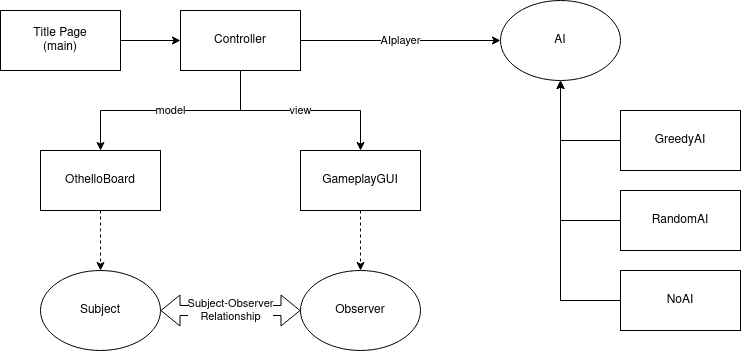

The diagram above was exported from draw.io. Its source (the exported page's mxGraphModel, read from the mxfile embedded in the PNG):
<mxGraphModel dx="814" dy="481" grid="1" gridSize="10" guides="1" tooltips="1" connect="1" arrows="1" fold="1" page="1" pageScale="1" pageWidth="827" pageHeight="1169" math="0" shadow="0">
  <root>
    <mxCell id="WIyWlLk6GJQsqaUBKTNV-0" />
    <mxCell id="WIyWlLk6GJQsqaUBKTNV-1" parent="WIyWlLk6GJQsqaUBKTNV-0" />
    <mxCell id="A3wA58VsfMzVEB7TQtaq-12" value="model" style="edgeStyle=orthogonalEdgeStyle;rounded=0;orthogonalLoop=1;jettySize=auto;html=1;" edge="1" parent="WIyWlLk6GJQsqaUBKTNV-1" source="A3wA58VsfMzVEB7TQtaq-4" target="A3wA58VsfMzVEB7TQtaq-5">
      <mxGeometry relative="1" as="geometry">
        <Array as="points">
          <mxPoint x="320" y="230" />
          <mxPoint x="180" y="230" />
        </Array>
      </mxGeometry>
    </mxCell>
    <mxCell id="A3wA58VsfMzVEB7TQtaq-13" value="view" style="edgeStyle=orthogonalEdgeStyle;rounded=0;orthogonalLoop=1;jettySize=auto;html=1;entryX=0.5;entryY=0;entryDx=0;entryDy=0;" edge="1" parent="WIyWlLk6GJQsqaUBKTNV-1" source="A3wA58VsfMzVEB7TQtaq-4" target="A3wA58VsfMzVEB7TQtaq-6">
      <mxGeometry relative="1" as="geometry">
        <Array as="points">
          <mxPoint x="320" y="230" />
          <mxPoint x="440" y="230" />
        </Array>
      </mxGeometry>
    </mxCell>
    <mxCell id="A3wA58VsfMzVEB7TQtaq-16" value="AIplayer" style="edgeStyle=orthogonalEdgeStyle;rounded=0;orthogonalLoop=1;jettySize=auto;html=1;entryX=0;entryY=0.5;entryDx=0;entryDy=0;" edge="1" parent="WIyWlLk6GJQsqaUBKTNV-1" source="A3wA58VsfMzVEB7TQtaq-4" target="A3wA58VsfMzVEB7TQtaq-15">
      <mxGeometry relative="1" as="geometry" />
    </mxCell>
    <mxCell id="A3wA58VsfMzVEB7TQtaq-4" value="&lt;div&gt;Controller&lt;/div&gt;" style="rounded=0;whiteSpace=wrap;html=1;" vertex="1" parent="WIyWlLk6GJQsqaUBKTNV-1">
      <mxGeometry x="260" y="130" width="120" height="60" as="geometry" />
    </mxCell>
    <mxCell id="A3wA58VsfMzVEB7TQtaq-10" style="edgeStyle=orthogonalEdgeStyle;rounded=0;orthogonalLoop=1;jettySize=auto;html=1;dashed=1;" edge="1" parent="WIyWlLk6GJQsqaUBKTNV-1" source="A3wA58VsfMzVEB7TQtaq-5" target="A3wA58VsfMzVEB7TQtaq-8">
      <mxGeometry relative="1" as="geometry">
        <Array as="points">
          <mxPoint x="180" y="350" />
          <mxPoint x="180" y="350" />
        </Array>
      </mxGeometry>
    </mxCell>
    <mxCell id="A3wA58VsfMzVEB7TQtaq-5" value="OthelloBoard" style="rounded=0;whiteSpace=wrap;html=1;" vertex="1" parent="WIyWlLk6GJQsqaUBKTNV-1">
      <mxGeometry x="120" y="270" width="120" height="60" as="geometry" />
    </mxCell>
    <mxCell id="A3wA58VsfMzVEB7TQtaq-11" style="edgeStyle=orthogonalEdgeStyle;rounded=0;orthogonalLoop=1;jettySize=auto;html=1;entryX=0.5;entryY=0;entryDx=0;entryDy=0;dashed=1;" edge="1" parent="WIyWlLk6GJQsqaUBKTNV-1" source="A3wA58VsfMzVEB7TQtaq-6" target="A3wA58VsfMzVEB7TQtaq-9">
      <mxGeometry relative="1" as="geometry">
        <Array as="points">
          <mxPoint x="440" y="390" />
        </Array>
      </mxGeometry>
    </mxCell>
    <mxCell id="A3wA58VsfMzVEB7TQtaq-6" value="&lt;div&gt;GameplayGUI&lt;/div&gt;" style="rounded=0;whiteSpace=wrap;html=1;" vertex="1" parent="WIyWlLk6GJQsqaUBKTNV-1">
      <mxGeometry x="380" y="270" width="120" height="60" as="geometry" />
    </mxCell>
    <mxCell id="A3wA58VsfMzVEB7TQtaq-8" value="Subject" style="ellipse;whiteSpace=wrap;html=1;" vertex="1" parent="WIyWlLk6GJQsqaUBKTNV-1">
      <mxGeometry x="120" y="390" width="120" height="80" as="geometry" />
    </mxCell>
    <mxCell id="A3wA58VsfMzVEB7TQtaq-9" value="Observer" style="ellipse;whiteSpace=wrap;html=1;" vertex="1" parent="WIyWlLk6GJQsqaUBKTNV-1">
      <mxGeometry x="380" y="390" width="120" height="80" as="geometry" />
    </mxCell>
    <mxCell id="A3wA58VsfMzVEB7TQtaq-23" value="" style="edgeStyle=orthogonalEdgeStyle;rounded=0;orthogonalLoop=1;jettySize=auto;html=1;" edge="1" parent="WIyWlLk6GJQsqaUBKTNV-1" source="A3wA58VsfMzVEB7TQtaq-14" target="A3wA58VsfMzVEB7TQtaq-4">
      <mxGeometry relative="1" as="geometry" />
    </mxCell>
    <mxCell id="A3wA58VsfMzVEB7TQtaq-14" value="&lt;div&gt;Title Page&lt;/div&gt;&lt;div&gt;(main)&lt;br&gt;&lt;/div&gt;" style="rounded=0;whiteSpace=wrap;html=1;" vertex="1" parent="WIyWlLk6GJQsqaUBKTNV-1">
      <mxGeometry x="80" y="130" width="120" height="60" as="geometry" />
    </mxCell>
    <mxCell id="A3wA58VsfMzVEB7TQtaq-15" value="AI" style="ellipse;whiteSpace=wrap;html=1;" vertex="1" parent="WIyWlLk6GJQsqaUBKTNV-1">
      <mxGeometry x="580" y="120" width="120" height="80" as="geometry" />
    </mxCell>
    <mxCell id="A3wA58VsfMzVEB7TQtaq-20" style="edgeStyle=orthogonalEdgeStyle;rounded=0;orthogonalLoop=1;jettySize=auto;html=1;entryX=0.5;entryY=1;entryDx=0;entryDy=0;" edge="1" parent="WIyWlLk6GJQsqaUBKTNV-1" source="A3wA58VsfMzVEB7TQtaq-17" target="A3wA58VsfMzVEB7TQtaq-15">
      <mxGeometry relative="1" as="geometry">
        <Array as="points">
          <mxPoint x="640" y="260" />
        </Array>
      </mxGeometry>
    </mxCell>
    <mxCell id="A3wA58VsfMzVEB7TQtaq-17" value="&lt;div&gt;GreedyAI&lt;/div&gt;" style="rounded=0;whiteSpace=wrap;html=1;" vertex="1" parent="WIyWlLk6GJQsqaUBKTNV-1">
      <mxGeometry x="700" y="230" width="120" height="60" as="geometry" />
    </mxCell>
    <mxCell id="A3wA58VsfMzVEB7TQtaq-27" style="edgeStyle=orthogonalEdgeStyle;rounded=0;orthogonalLoop=1;jettySize=auto;html=1;" edge="1" parent="WIyWlLk6GJQsqaUBKTNV-1" source="A3wA58VsfMzVEB7TQtaq-18">
      <mxGeometry relative="1" as="geometry">
        <mxPoint x="640" y="200" as="targetPoint" />
        <Array as="points">
          <mxPoint x="640" y="340" />
        </Array>
      </mxGeometry>
    </mxCell>
    <mxCell id="A3wA58VsfMzVEB7TQtaq-18" value="RandomAI" style="rounded=0;whiteSpace=wrap;html=1;" vertex="1" parent="WIyWlLk6GJQsqaUBKTNV-1">
      <mxGeometry x="700" y="310" width="120" height="60" as="geometry" />
    </mxCell>
    <mxCell id="A3wA58VsfMzVEB7TQtaq-22" style="edgeStyle=orthogonalEdgeStyle;rounded=0;orthogonalLoop=1;jettySize=auto;html=1;" edge="1" parent="WIyWlLk6GJQsqaUBKTNV-1" source="A3wA58VsfMzVEB7TQtaq-19">
      <mxGeometry relative="1" as="geometry">
        <mxPoint x="640" y="200" as="targetPoint" />
        <Array as="points">
          <mxPoint x="640" y="420" />
        </Array>
      </mxGeometry>
    </mxCell>
    <mxCell id="A3wA58VsfMzVEB7TQtaq-19" value="NoAI" style="rounded=0;whiteSpace=wrap;html=1;" vertex="1" parent="WIyWlLk6GJQsqaUBKTNV-1">
      <mxGeometry x="700" y="390" width="120" height="60" as="geometry" />
    </mxCell>
    <mxCell id="A3wA58VsfMzVEB7TQtaq-26" value="&lt;div&gt;Subject-Observer&lt;/div&gt;&lt;div&gt;Relationship&lt;/div&gt;" style="shape=flexArrow;endArrow=classic;startArrow=classic;html=1;exitX=1;exitY=0.5;exitDx=0;exitDy=0;" edge="1" parent="WIyWlLk6GJQsqaUBKTNV-1" source="A3wA58VsfMzVEB7TQtaq-8" target="A3wA58VsfMzVEB7TQtaq-9">
      <mxGeometry width="100" height="100" relative="1" as="geometry">
        <mxPoint x="360" y="320" as="sourcePoint" />
        <mxPoint x="460" y="220" as="targetPoint" />
      </mxGeometry>
    </mxCell>
  </root>
</mxGraphModel>